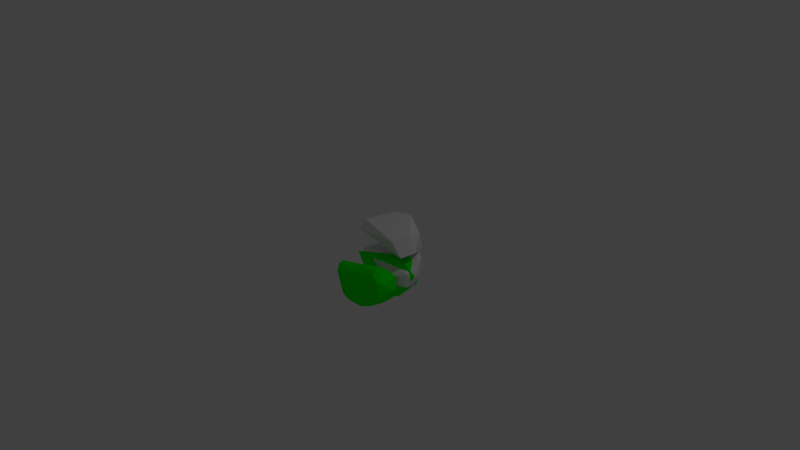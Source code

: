 # Source: kangaroo_roms.blend  (saved by Blender 2.70.0; exported with 4.5.12 LTS)
import bpy
from mathutils import Matrix  # noqa: F401  (used for matrix-valued properties, if any)

bpy.ops.wm.read_factory_settings(use_empty=True)
scene = bpy.context.scene
scene.name = 'Scene'

# ---- collections
col_collection_1 = bpy.data.collections.new('Collection 1'); scene.collection.children.link(col_collection_1)

# ---- materials (node trees are filled in below, after node groups)
mat_rom = bpy.data.materials.new('rom')
mat_rom.alpha_threshold = 0.0
mat_rom.use_transparent_shadow = False
mat_rom.diffuse_color = (0.0, 1.0, 0.0, 1.0)
mat_rom.roughness = 0.5
mat_rom.line_color = (0.0, 0.0, 0.0, 0.3)

# ---- material node trees

# ---- world
world_world = bpy.data.worlds.new('World'); scene.world = world_world
world_world.color = (0.05088, 0.05088, 0.05088)
world_world.use_sun_shadow = False
world_world.sun_shadow_jitter_overblur = 0.0
world_world.cycles.sampling_method = 'MANUAL'
world_world.cycles.sample_map_resolution = 256

# ---- cameras
cam_camera = bpy.data.cameras.new('Camera')
cam_camera.clip_end = 100.0
cam_camera.lens = 35.0
cam_camera.sensor_width = 32.0
cam_camera.sensor_height = 18.0
cam_camera.ortho_scale = 7.314
cam_camera.dof.focus_distance = 0.0
cam_camera.dof.aperture_fstop = 128.0

# ---- lights
light_lamp = bpy.data.lights.new('Lamp', 'POINT')
light_lamp.transmission_factor = 0.0
light_lamp.cutoff_distance = 30.0
light_lamp.energy = 100.0
light_lamp.shadow_buffer_clip_start = 1.001
light_lamp.shadow_soft_size = 0.1
light_lamp.shadow_maximum_resolution = 0.006
light_lamp.use_absolute_resolution = True
light_lamp.cycles.use_multiple_importance_sampling = False

# ---- meshes
me_foo_001 = bpy.data.meshes.new('foo.001')
me_foo_001.from_pydata([(0.3948, -0.2191, -0.4667), (0.4159, -0.2009, -0.4498), (0.4278, -0.25, -0.4254), (0.3556, -0.3369, -0.4669), (0.3159, -0.169, -0.5294), (0.3307, -0.1376, -0.5199), (0.3692, -0.08576, -0.4927), (0.3378, -0.2571, -0.4976), (-0.3948, -0.2662, -0.3006), (-0.4061, -0.237, -0.305), (-0.3763, -0.2459, -0.3577), (-0.3886, -0.3, -0.2726), (-0.3395, -0.2808, -0.3946), (-0.2759, -0.1199, -0.4921), (-0.3309, -0.1301, -0.4326), (-0.2037, -0.07143, -0.5473), (-0.2201, -0.1075, -0.5439), (-0.2525, -0.1722, -0.5225), (-0.2833, -0.1987, -0.4967), (0.2621, -0.1912, -0.5578), (0.2147, -0.1207, -0.5779), (0.2361, -0.2468, -0.566), (0.2159, -0.154, -0.5773), (0.1831, -0.4243, -0.4812), (0.04778, -0.4258, -0.4102), (0.07435, -0.4333, -0.5051), (0.1746, -0.4013, -0.532), (0.3565, -0.3973, -0.4082), (0.2872, -0.4074, -0.4213), (0.4614, -0.369, -0.1999), (0.4433, -0.3619, -0.1176), (-0.4276, -0.2332, -0.2139), (-0.431, -0.1438, -0.2685), (-0.4185, -0.1997, -0.286), (-0.4212, -0.2328, -0.2047), (-0.4183, -0.2202, -0.2698), (-0.4379, -0.1657, -0.1969), (0.2843, -0.06699, -0.5341), (0.2981, -0.09988, -0.5339), (0.2484, -0.05929, -0.5487), (0.1499, -0.1037, -0.5888), (0.1667, -0.08442, -0.5811), (0.1669, -0.2308, -0.5934), (0.1056, -0.172, -0.6121), (0.4665, -0.3718, -0.2602), (0.4545, -0.3558, -0.3293), (0.511, -0.2962, -0.2247), (0.4947, -0.3412, -0.1389), (0.1002, -0.3462, -0.5698), (0.1349, -0.3873, -0.5474), (-0.07602, -0.3251, -0.5769), (0.04308, -0.2726, -0.5949), (0.1323, -0.2443, -0.5988), (-0.009027, -0.2821, -0.5929), (0.1945, -0.3023, -0.5689), (-0.2541, -0.07637, -0.4822), (-0.3793, -0.1281, -0.2887), (0.02677, -0.02427, -0.5856), (0.1842, -0.007667, -0.5115), (0.249, -0.3606, -0.5251), (0.229, -0.2991, -0.5555), (0.2141, -0.2677, -0.5733), (0.2457, -0.3835, -0.5067), (-0.07397, -0.3807, -0.5415), (-0.02828, -0.2337, -0.6013), (-0.06343, -0.1882, -0.6057), (-0.005952, -0.2555, -0.5991), (-0.07352, -0.2675, -0.5895), (-0.2154, -0.1784, -0.5465), (-0.1252, -0.151, -0.593), (-0.2247, -0.2419, -0.5359), (0.3327, -0.1298, -0.04756), (0.4172, -0.107, -0.06664), (-0.4326, -0.1675, -0.1907), (0.3613, -0.1535, -0.002844), (-0.1325, -0.3062, -0.5602), (-0.1672, -0.3327, -0.5378), (-0.1139, -0.2357, -0.589), (-0.1956, -0.3762, -0.511), (0.4628, -0.1486, -0.02686), (0.4375, -0.1646, -0.01335), (0.4961, -0.1017, -0.06494), (0.4296, -0.2672, -0.02419), (0.5006, -0.3294, -0.1097), (0.5206, -0.1376, -0.09613), (0.4859, -0.2947, -0.08624), (-0.4138, -0.1419, -0.2458), (-0.1451, -0.3799, -0.5285), (-0.02153, -0.4367, -0.496), (0.4533, -0.3181, -0.3647), (0.4649, -0.2275, -0.3918), (0.479, -0.2933, -0.3433), (0.3892, -0.3617, -0.4105), (0.424, -0.2859, -0.4171), (0.4172, -0.06569, -0.4439), (0.3952, -0.1144, -0.4685), (0.4389, -0.07238, -0.414), (0.4847, -0.1653, -0.3647), (0.3219, -0.04103, -0.5089), (0.5022, -0.06636, -0.3177), (0.3453, -0.3243, -0.03671), (0.4791, -0.2569, -0.3591), (0.5401, -0.2024, -0.2553), (0.5143, -0.2249, -0.2998), (0.4996, -0.09806, -0.3306), (0.537, -0.1448, -0.2511), (-0.3929, -0.1604, -0.3476), (-0.3673, -0.1778, -0.3851), (-0.3687, -0.2406, -0.3769), (-0.05264, -0.0602, -0.6034), (0.5483, -0.1988, -0.2156), (0.5362, -0.1524, -0.1914), (0.5463, -0.1932, -0.2084), (0.5299, -0.11, -0.215), (0.5487, -0.2149, -0.2071), (0.01932, -0.1553, -0.6089), (-0.08769, -0.1706, -0.6013), (0.3586, -0.1852, 0.008896), (-0.3273, -0.2873, -0.4073), (-0.3417, -0.2039, -0.4186), (0.5104, -0.07968, -0.2611), (0.5346, -0.2487, -0.1832), (0.5101, -0.2658, -0.2751), (0.5333, -0.2384, -0.146), (-0.2499, -0.2776, -0.5103), (-0.2973, -0.2709, -0.461), (-0.3022, -0.2882, -0.4443), (0.4351, -0.3503, -0.09376), (0.3447, -0.2767, 0.007389)], [], [(0, 1, 2), (0, 2, 3), (0, 4, 5), (0, 6, 1), (0, 7, 4), (0, 5, 6), (0, 3, 7), (8, 9, 10), (8, 11, 9), (8, 12, 11), (8, 10, 12), (13, 14, 15), (13, 16, 17), (13, 15, 16), (13, 17, 18), (13, 18, 14), (19, 20, 4), (19, 4, 21), (19, 21, 22), (19, 22, 20), (23, 24, 25), (23, 26, 27), (23, 28, 29), (23, 29, 30), (23, 30, 24), (23, 25, 26), (23, 27, 28), (31, 32, 33), (31, 9, 11), (31, 11, 34), (31, 33, 35), (31, 36, 32), (31, 34, 36), (31, 35, 9), (20, 37, 38), (20, 38, 5), (20, 39, 37), (20, 40, 41), (20, 41, 39), (20, 22, 42), (20, 43, 40), (20, 5, 4), (20, 42, 43), (44, 45, 46), (44, 29, 27), (44, 47, 29), (44, 46, 47), (44, 27, 45), (48, 49, 50), (48, 51, 52), (48, 53, 51), (48, 52, 54), (48, 50, 53), (48, 54, 49), (55, 32, 56), (55, 57, 15), (55, 14, 32), (55, 15, 14), (55, 56, 58), (55, 58, 57), (59, 60, 3), (59, 61, 60), (59, 26, 54), (59, 54, 61), (59, 62, 26), (59, 3, 62), (49, 63, 50), (49, 26, 25), (49, 54, 26), (49, 25, 63), (64, 65, 43), (64, 66, 67), (64, 67, 65), (64, 43, 66), (68, 69, 70), (68, 16, 69), (68, 70, 17), (68, 17, 16), (71, 72, 73), (71, 74, 72), (71, 73, 74), (75, 76, 77), (75, 50, 76), (75, 77, 50), (76, 50, 78), (76, 70, 77), (76, 78, 70), (51, 53, 66), (51, 66, 52), (79, 74, 80), (79, 81, 74), (79, 80, 82), (79, 83, 84), (79, 82, 85), (79, 84, 81), (79, 85, 83), (86, 72, 58), (86, 32, 36), (86, 73, 72), (86, 36, 73), (86, 56, 32), (86, 58, 56), (87, 63, 88), (87, 88, 78), (87, 50, 63), (87, 78, 50), (89, 90, 91), (89, 45, 92), (89, 91, 45), (89, 92, 3), (89, 93, 90), (89, 3, 93), (1, 94, 90), (1, 90, 2), (1, 6, 95), (1, 95, 94), (94, 96, 97), (94, 6, 98), (94, 98, 99), (94, 99, 96), (94, 95, 6), (94, 97, 90), (24, 11, 88), (24, 88, 25), (24, 30, 100), (24, 100, 11), (72, 74, 81), (72, 81, 58), (90, 101, 91), (90, 102, 103), (90, 93, 2), (90, 97, 102), (90, 103, 101), (104, 96, 99), (104, 102, 97), (104, 105, 102), (104, 99, 105), (104, 97, 96), (37, 98, 38), (37, 39, 98), (32, 106, 33), (32, 14, 106), (106, 9, 33), (106, 14, 107), (106, 107, 108), (106, 108, 9), (2, 93, 3), (9, 108, 10), (9, 35, 33), (57, 98, 39), (57, 39, 41), (57, 40, 43), (57, 109, 15), (57, 41, 40), (57, 43, 109), (57, 58, 98), (110, 111, 112), (110, 113, 111), (110, 114, 102), (110, 112, 84), (110, 102, 105), (110, 105, 113), (110, 84, 114), (101, 103, 91), (63, 25, 88), (14, 18, 107), (4, 7, 21), (65, 115, 43), (65, 116, 109), (65, 67, 77), (65, 109, 115), (65, 77, 116), (60, 61, 21), (60, 21, 3), (74, 73, 117), (74, 117, 80), (11, 12, 118), (11, 118, 78), (11, 100, 34), (11, 78, 88), (111, 113, 84), (111, 84, 112), (107, 119, 108), (107, 18, 119), (113, 120, 81), (113, 81, 84), (113, 105, 99), (113, 99, 120), (114, 121, 46), (114, 83, 121), (114, 46, 122), (114, 84, 123), (114, 123, 83), (114, 122, 102), (121, 83, 47), (121, 47, 46), (124, 70, 78), (124, 18, 70), (124, 78, 125), (124, 125, 18), (12, 10, 108), (12, 126, 118), (12, 108, 126), (53, 50, 66), (61, 52, 42), (61, 54, 52), (61, 42, 21), (120, 99, 81), (81, 99, 58), (69, 116, 77), (69, 16, 15), (69, 15, 109), (69, 109, 116), (69, 77, 70), (119, 18, 108), (45, 91, 46), (45, 27, 92), (126, 108, 125), (126, 78, 118), (126, 125, 78), (6, 38, 98), (6, 5, 38), (127, 83, 82), (127, 30, 83), (127, 82, 128), (127, 100, 30), (127, 128, 100), (26, 62, 27), (80, 117, 128), (80, 128, 82), (28, 27, 29), (115, 109, 43), (98, 58, 99), (108, 18, 125), (83, 30, 47), (83, 85, 82), (83, 123, 84), (52, 66, 43), (52, 43, 42), (21, 7, 3), (21, 42, 22), (91, 102, 122), (91, 122, 46), (91, 103, 102), (29, 47, 30), (73, 36, 34), (73, 34, 128), (73, 128, 117), (50, 67, 66), (50, 77, 67), (70, 18, 17), (62, 3, 27), (34, 100, 128), (27, 3, 92)])
me_foo_001.use_remesh_preserve_volume = False
me_foo_001.use_remesh_preserve_attributes = False
me_foo_001.use_mirror_vertex_groups = False
me_foo_001.update()
me_foo = bpy.data.meshes.new('foo')
me_foo.from_pydata([(0.3422, 0.304, -0.004037), (0.4841, 0.3727, -0.1877), (0.4511, 0.3319, -0.3835), (0.565, 0.1536, -0.1823), (-0.2364, 0.1417, -0.5497), (0.04519, -0.01108, -0.6178), (0.04181, 0.2152, -0.6196), (-0.4677, 0.1365, -0.1839), (-0.4325, 0.2676, -0.2496), (-0.1537, 0.372, -0.535), (0.4881, 0.1168, -0.01668), (0.3951, 0.06836, -0.4874), (0.1215, 0.4287, -0.5411)], [], [(0, 10, 1), (2, 11, 12), (4, 6, 5), (8, 12, 9), (0, 7, 10), (10, 7, 5), (7, 4, 5), (11, 5, 6), (4, 7, 8), (5, 11, 10), (6, 4, 9), (6, 9, 12), (11, 6, 12), (2, 3, 11), (4, 8, 9), (3, 2, 1), (10, 3, 1), (12, 8, 0), (2, 12, 1), (12, 0, 1), (10, 11, 3), (7, 0, 8)])
me_foo.use_remesh_preserve_volume = False
me_foo.use_remesh_preserve_attributes = False
me_foo.use_mirror_vertex_groups = False
me_foo.update()
me_foo_002 = bpy.data.meshes.new('foo.002')
me_foo_002.from_pydata([(0.3422, 0.304, -0.004037), (0.4841, 0.3727, -0.1877), (0.4511, 0.3319, -0.3835), (0.565, 0.1536, -0.1823), (-0.2364, 0.1417, -0.5497), (0.04519, -0.01108, -0.6178), (0.04181, 0.2152, -0.6196), (-0.4677, 0.1365, -0.1839), (-0.4325, 0.2676, -0.2496), (-0.1537, 0.372, -0.535), (0.4881, 0.1168, -0.01668), (0.3951, 0.06836, -0.4874), (0.1215, 0.4287, -0.5411)], [], [(0, 10, 1), (2, 11, 12), (4, 6, 5), (8, 12, 9), (0, 7, 10), (10, 7, 5), (7, 4, 5), (11, 5, 6), (4, 7, 8), (5, 11, 10), (6, 4, 9), (6, 9, 12), (11, 6, 12), (2, 3, 11), (4, 8, 9), (3, 2, 1), (10, 3, 1), (12, 8, 0), (2, 12, 1), (12, 0, 1), (10, 11, 3), (7, 0, 8)])
me_foo_002.materials.append(mat_rom)
me_foo_002.use_remesh_preserve_volume = False
me_foo_002.use_remesh_preserve_attributes = False
me_foo_002.use_mirror_vertex_groups = False
me_foo_002.update()
me_foo_003 = bpy.data.meshes.new('foo.003')
me_foo_003.from_pydata([(0.3948, -0.2191, -0.4667), (0.4159, -0.2009, -0.4498), (0.4278, -0.25, -0.4254), (0.3556, -0.3369, -0.4669), (0.3159, -0.169, -0.5294), (0.3307, -0.1376, -0.5199), (0.3692, -0.08576, -0.4927), (0.3378, -0.2571, -0.4976), (-0.3948, -0.2662, -0.3006), (-0.4061, -0.237, -0.305), (-0.3763, -0.2459, -0.3577), (-0.3886, -0.3, -0.2726), (-0.3395, -0.2808, -0.3946), (-0.2759, -0.1199, -0.4921), (-0.3309, -0.1301, -0.4326), (-0.2037, -0.07143, -0.5473), (-0.2201, -0.1075, -0.5439), (-0.2525, -0.1722, -0.5225), (-0.2833, -0.1987, -0.4967), (0.2621, -0.1912, -0.5578), (0.2147, -0.1207, -0.5779), (0.2361, -0.2468, -0.566), (0.2159, -0.154, -0.5773), (0.1831, -0.4243, -0.4812), (0.04778, -0.4258, -0.4102), (0.07435, -0.4333, -0.5051), (0.1746, -0.4013, -0.532), (0.3565, -0.3973, -0.4082), (0.2872, -0.4074, -0.4213), (0.4614, -0.369, -0.1999), (0.4433, -0.3619, -0.1176), (-0.4276, -0.2332, -0.2139), (-0.431, -0.1438, -0.2685), (-0.4185, -0.1997, -0.286), (-0.4212, -0.2328, -0.2047), (-0.4183, -0.2202, -0.2698), (-0.4379, -0.1657, -0.1969), (0.2843, -0.06699, -0.5341), (0.2981, -0.09988, -0.5339), (0.2484, -0.05929, -0.5487), (0.1499, -0.1037, -0.5888), (0.1667, -0.08442, -0.5811), (0.1669, -0.2308, -0.5934), (0.1056, -0.172, -0.6121), (0.4665, -0.3718, -0.2602), (0.4545, -0.3558, -0.3293), (0.511, -0.2962, -0.2247), (0.4947, -0.3412, -0.1389), (0.1002, -0.3462, -0.5698), (0.1349, -0.3873, -0.5474), (-0.07602, -0.3251, -0.5769), (0.04308, -0.2726, -0.5949), (0.1323, -0.2443, -0.5988), (-0.009027, -0.2821, -0.5929), (0.1945, -0.3023, -0.5689), (-0.2541, -0.07637, -0.4822), (-0.3793, -0.1281, -0.2887), (0.02677, -0.02427, -0.5856), (0.1842, -0.007667, -0.5115), (0.249, -0.3606, -0.5251), (0.229, -0.2991, -0.5555), (0.2141, -0.2677, -0.5733), (0.2457, -0.3835, -0.5067), (-0.07397, -0.3807, -0.5415), (-0.02828, -0.2337, -0.6013), (-0.06343, -0.1882, -0.6057), (-0.005952, -0.2555, -0.5991), (-0.07352, -0.2675, -0.5895), (-0.2154, -0.1784, -0.5465), (-0.1252, -0.151, -0.593), (-0.2247, -0.2419, -0.5359), (0.3327, -0.1298, -0.04756), (0.4172, -0.107, -0.06664), (-0.4326, -0.1675, -0.1907), (0.3613, -0.1535, -0.002844), (-0.1325, -0.3062, -0.5602), (-0.1672, -0.3327, -0.5378), (-0.1139, -0.2357, -0.589), (-0.1956, -0.3762, -0.511), (0.4628, -0.1486, -0.02686), (0.4375, -0.1646, -0.01335), (0.4961, -0.1017, -0.06494), (0.4296, -0.2672, -0.02419), (0.5006, -0.3294, -0.1097), (0.5206, -0.1376, -0.09613), (0.4859, -0.2947, -0.08624), (-0.4138, -0.1419, -0.2458), (-0.1451, -0.3799, -0.5285), (-0.02153, -0.4367, -0.496), (0.4533, -0.3181, -0.3647), (0.4649, -0.2275, -0.3918), (0.479, -0.2933, -0.3433), (0.3892, -0.3617, -0.4105), (0.424, -0.2859, -0.4171), (0.4172, -0.06569, -0.4439), (0.3952, -0.1144, -0.4685), (0.4389, -0.07238, -0.414), (0.4847, -0.1653, -0.3647), (0.3219, -0.04103, -0.5089), (0.5022, -0.06636, -0.3177), (0.3453, -0.3243, -0.03671), (0.4791, -0.2569, -0.3591), (0.5401, -0.2024, -0.2553), (0.5143, -0.2249, -0.2998), (0.4996, -0.09806, -0.3306), (0.537, -0.1448, -0.2511), (-0.3929, -0.1604, -0.3476), (-0.3673, -0.1778, -0.3851), (-0.3687, -0.2406, -0.3769), (-0.05264, -0.0602, -0.6034), (0.5483, -0.1988, -0.2156), (0.5362, -0.1524, -0.1914), (0.5463, -0.1932, -0.2084), (0.5299, -0.11, -0.215), (0.5487, -0.2149, -0.2071), (0.01932, -0.1553, -0.6089), (-0.08769, -0.1706, -0.6013), (0.3586, -0.1852, 0.008896), (-0.3273, -0.2873, -0.4073), (-0.3417, -0.2039, -0.4186), (0.5104, -0.07968, -0.2611), (0.5346, -0.2487, -0.1832), (0.5101, -0.2658, -0.2751), (0.5333, -0.2384, -0.146), (-0.2499, -0.2776, -0.5103), (-0.2973, -0.2709, -0.461), (-0.3022, -0.2882, -0.4443), (0.4351, -0.3503, -0.09376), (0.3447, -0.2767, 0.007389)], [], [(0, 1, 2), (0, 2, 3), (0, 4, 5), (0, 6, 1), (0, 7, 4), (0, 5, 6), (0, 3, 7), (8, 9, 10), (8, 11, 9), (8, 12, 11), (8, 10, 12), (13, 14, 15), (13, 16, 17), (13, 15, 16), (13, 17, 18), (13, 18, 14), (19, 20, 4), (19, 4, 21), (19, 21, 22), (19, 22, 20), (23, 24, 25), (23, 26, 27), (23, 28, 29), (23, 29, 30), (23, 30, 24), (23, 25, 26), (23, 27, 28), (31, 32, 33), (31, 9, 11), (31, 11, 34), (31, 33, 35), (31, 36, 32), (31, 34, 36), (31, 35, 9), (20, 37, 38), (20, 38, 5), (20, 39, 37), (20, 40, 41), (20, 41, 39), (20, 22, 42), (20, 43, 40), (20, 5, 4), (20, 42, 43), (44, 45, 46), (44, 29, 27), (44, 47, 29), (44, 46, 47), (44, 27, 45), (48, 49, 50), (48, 51, 52), (48, 53, 51), (48, 52, 54), (48, 50, 53), (48, 54, 49), (55, 32, 56), (55, 57, 15), (55, 14, 32), (55, 15, 14), (55, 56, 58), (55, 58, 57), (59, 60, 3), (59, 61, 60), (59, 26, 54), (59, 54, 61), (59, 62, 26), (59, 3, 62), (49, 63, 50), (49, 26, 25), (49, 54, 26), (49, 25, 63), (64, 65, 43), (64, 66, 67), (64, 67, 65), (64, 43, 66), (68, 69, 70), (68, 16, 69), (68, 70, 17), (68, 17, 16), (71, 72, 73), (71, 74, 72), (71, 73, 74), (75, 76, 77), (75, 50, 76), (75, 77, 50), (76, 50, 78), (76, 70, 77), (76, 78, 70), (51, 53, 66), (51, 66, 52), (79, 74, 80), (79, 81, 74), (79, 80, 82), (79, 83, 84), (79, 82, 85), (79, 84, 81), (79, 85, 83), (86, 72, 58), (86, 32, 36), (86, 73, 72), (86, 36, 73), (86, 56, 32), (86, 58, 56), (87, 63, 88), (87, 88, 78), (87, 50, 63), (87, 78, 50), (89, 90, 91), (89, 45, 92), (89, 91, 45), (89, 92, 3), (89, 93, 90), (89, 3, 93), (1, 94, 90), (1, 90, 2), (1, 6, 95), (1, 95, 94), (94, 96, 97), (94, 6, 98), (94, 98, 99), (94, 99, 96), (94, 95, 6), (94, 97, 90), (24, 11, 88), (24, 88, 25), (24, 30, 100), (24, 100, 11), (72, 74, 81), (72, 81, 58), (90, 101, 91), (90, 102, 103), (90, 93, 2), (90, 97, 102), (90, 103, 101), (104, 96, 99), (104, 102, 97), (104, 105, 102), (104, 99, 105), (104, 97, 96), (37, 98, 38), (37, 39, 98), (32, 106, 33), (32, 14, 106), (106, 9, 33), (106, 14, 107), (106, 107, 108), (106, 108, 9), (2, 93, 3), (9, 108, 10), (9, 35, 33), (57, 98, 39), (57, 39, 41), (57, 40, 43), (57, 109, 15), (57, 41, 40), (57, 43, 109), (57, 58, 98), (110, 111, 112), (110, 113, 111), (110, 114, 102), (110, 112, 84), (110, 102, 105), (110, 105, 113), (110, 84, 114), (101, 103, 91), (63, 25, 88), (14, 18, 107), (4, 7, 21), (65, 115, 43), (65, 116, 109), (65, 67, 77), (65, 109, 115), (65, 77, 116), (60, 61, 21), (60, 21, 3), (74, 73, 117), (74, 117, 80), (11, 12, 118), (11, 118, 78), (11, 100, 34), (11, 78, 88), (111, 113, 84), (111, 84, 112), (107, 119, 108), (107, 18, 119), (113, 120, 81), (113, 81, 84), (113, 105, 99), (113, 99, 120), (114, 121, 46), (114, 83, 121), (114, 46, 122), (114, 84, 123), (114, 123, 83), (114, 122, 102), (121, 83, 47), (121, 47, 46), (124, 70, 78), (124, 18, 70), (124, 78, 125), (124, 125, 18), (12, 10, 108), (12, 126, 118), (12, 108, 126), (53, 50, 66), (61, 52, 42), (61, 54, 52), (61, 42, 21), (120, 99, 81), (81, 99, 58), (69, 116, 77), (69, 16, 15), (69, 15, 109), (69, 109, 116), (69, 77, 70), (119, 18, 108), (45, 91, 46), (45, 27, 92), (126, 108, 125), (126, 78, 118), (126, 125, 78), (6, 38, 98), (6, 5, 38), (127, 83, 82), (127, 30, 83), (127, 82, 128), (127, 100, 30), (127, 128, 100), (26, 62, 27), (80, 117, 128), (80, 128, 82), (28, 27, 29), (115, 109, 43), (98, 58, 99), (108, 18, 125), (83, 30, 47), (83, 85, 82), (83, 123, 84), (52, 66, 43), (52, 43, 42), (21, 7, 3), (21, 42, 22), (91, 102, 122), (91, 122, 46), (91, 103, 102), (29, 47, 30), (73, 36, 34), (73, 34, 128), (73, 128, 117), (50, 67, 66), (50, 77, 67), (70, 18, 17), (62, 3, 27), (34, 100, 128), (27, 3, 92)])
me_foo_003.materials.append(mat_rom)
me_foo_003.use_remesh_preserve_volume = False
me_foo_003.use_remesh_preserve_attributes = False
me_foo_003.use_mirror_vertex_groups = False
me_foo_003.update()

# ---- objects
ob_rfoot_obj = bpy.data.objects.new('rfoot_obj', me_foo_001)
ob_lfoot_obj = bpy.data.objects.new('lfoot_obj', me_foo)
ob_lamp = bpy.data.objects.new('Lamp', light_lamp)
ob_camera = bpy.data.objects.new('Camera', cam_camera)
ob_lfoot_stl = bpy.data.objects.new('lfoot_stl', me_foo_002)
ob_rfoot_stl = bpy.data.objects.new('rfoot_stl', me_foo_003)

# ---- transforms, parenting, visibility, modifiers, constraints
ob_rfoot_obj.location = (0.0, 0.0, 0.0)
ob_rfoot_obj.rotation_euler = (1.571, -0.0, 0.0)
ob_rfoot_obj.lineart.crease_threshold = 0.0
ob_lfoot_obj.location = (0.0, 0.0, 0.0)
ob_lfoot_obj.rotation_euler = (1.571, -0.0, 0.0)
ob_lfoot_obj.lineart.crease_threshold = 0.0
ob_lamp.location = (4.076, 1.005, 5.904)
ob_lamp.rotation_euler = (0.6503, 0.05522, 1.866)
ob_lamp.lock_rotations_4d = False
ob_lamp.empty_display_type = 'ARROWS'
ob_lamp.color = (0.0, 0.0, 0.0, 0.0)
ob_lamp.lineart.crease_threshold = 0.0
ob_camera.location = (7.481, -6.508, 5.344)
ob_camera.rotation_euler = (1.109, 0.01082, 0.8149)
ob_camera.lock_rotations_4d = False
ob_camera.empty_display_type = 'ARROWS'
ob_camera.color = (0.0, 0.0, 0.0, 0.0)
ob_camera.display_type = 'WIRE'
ob_camera.lineart.crease_threshold = 0.0
ob_lfoot_stl.location = (0.0, 0.0, 0.0)
ob_lfoot_stl.rotation_euler = (-7.153e-07, -0.0, 0.0)
ob_lfoot_stl.lineart.crease_threshold = 0.0
ob_rfoot_stl.location = (0.0, 0.0, 0.0)
ob_rfoot_stl.rotation_euler = (-7.153e-07, -0.0, 0.0)
ob_rfoot_stl.lineart.crease_threshold = 0.0

# ---- collection membership
col_collection_1.objects.link(ob_rfoot_obj)
col_collection_1.objects.link(ob_lfoot_obj)
col_collection_1.objects.link(ob_lamp)
col_collection_1.objects.link(ob_camera)
col_collection_1.objects.link(ob_lfoot_stl)
col_collection_1.objects.link(ob_rfoot_stl)

# ---- scene / render settings (as saved in the file)
scene.camera = ob_camera
scene.frame_start = 1; scene.frame_end = 250; scene.frame_set(1)
scene.render.engine = 'BLENDER_EEVEE_NEXT'
scene.render.resolution_percentage = 50
scene.render.dither_intensity = 0.0
scene.cycles.use_denoising = False
scene.cycles.samples = 10
scene.cycles.sampling_pattern = 'TABULATED_SOBOL'
scene.cycles.light_sampling_threshold = 0.0
scene.cycles.use_adaptive_sampling = False
scene.cycles.use_light_tree = False
scene.cycles.blur_glossy = 0.0
scene.cycles.volume_bounces = 1
scene.cycles.pixel_filter_type = 'GAUSSIAN'
scene.cycles.sample_clamp_indirect = 0.0
scene.view_settings.view_transform = 'Standard'
bpy.context.view_layer.update()
